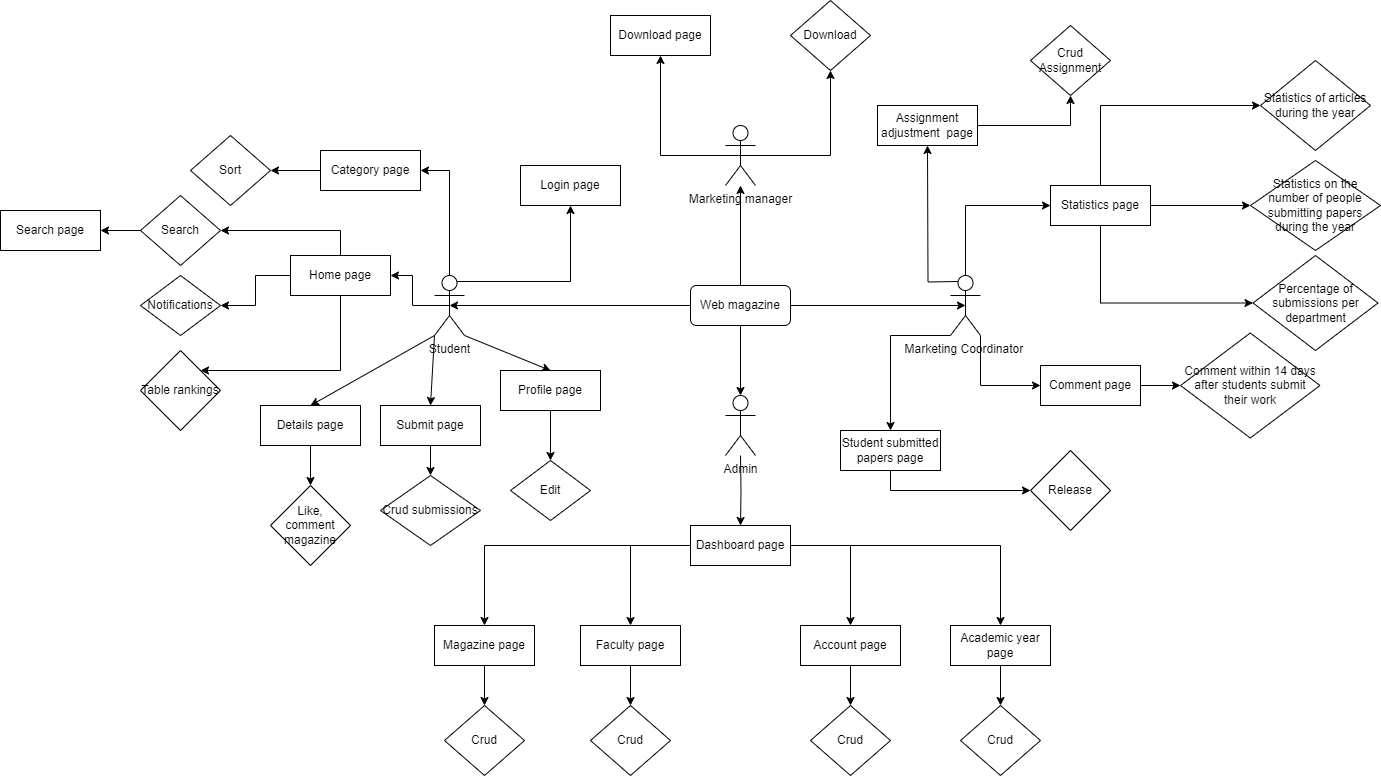

The diagram above was exported from draw.io. Its source (the exported page's mxGraphModel, read from the mxfile embedded in the PNG):
<mxGraphModel dx="1707" dy="1637" grid="1" gridSize="10" guides="1" tooltips="1" connect="1" arrows="1" fold="1" page="1" pageScale="1" pageWidth="827" pageHeight="1169" math="0" shadow="0">
  <root>
    <mxCell id="0" />
    <mxCell id="1" parent="0" />
    <mxCell id="yi0lyDwvaxqtaplUJkTK-5" style="edgeStyle=orthogonalEdgeStyle;rounded=0;orthogonalLoop=1;jettySize=auto;html=1;exitX=0;exitY=0.5;exitDx=0;exitDy=0;entryX=0.5;entryY=0.5;entryDx=0;entryDy=0;entryPerimeter=0;" parent="1" source="yi0lyDwvaxqtaplUJkTK-1" target="yi0lyDwvaxqtaplUJkTK-2" edge="1">
      <mxGeometry relative="1" as="geometry">
        <mxPoint x="390" y="250" as="targetPoint" />
      </mxGeometry>
    </mxCell>
    <mxCell id="PS4kOpLEc7FkrUc6lZ6g-6" value="" style="edgeStyle=orthogonalEdgeStyle;rounded=0;orthogonalLoop=1;jettySize=auto;html=1;" parent="1" source="yi0lyDwvaxqtaplUJkTK-1" target="PS4kOpLEc7FkrUc6lZ6g-5" edge="1">
      <mxGeometry relative="1" as="geometry" />
    </mxCell>
    <mxCell id="54uvYXHBYDXh-2fRVRuv-2" value="" style="edgeStyle=orthogonalEdgeStyle;rounded=0;orthogonalLoop=1;jettySize=auto;html=1;" parent="1" source="yi0lyDwvaxqtaplUJkTK-1" target="54uvYXHBYDXh-2fRVRuv-1" edge="1">
      <mxGeometry relative="1" as="geometry" />
    </mxCell>
    <mxCell id="yi0lyDwvaxqtaplUJkTK-1" value="Web magazine" style="rounded=1;whiteSpace=wrap;html=1;" parent="1" vertex="1">
      <mxGeometry x="640" y="210" width="100" height="40" as="geometry" />
    </mxCell>
    <mxCell id="yi0lyDwvaxqtaplUJkTK-4" style="edgeStyle=orthogonalEdgeStyle;rounded=0;orthogonalLoop=1;jettySize=auto;html=1;exitX=0.5;exitY=0.5;exitDx=0;exitDy=0;exitPerimeter=0;entryX=1;entryY=0.5;entryDx=0;entryDy=0;" parent="1" source="yi0lyDwvaxqtaplUJkTK-2" target="yi0lyDwvaxqtaplUJkTK-3" edge="1">
      <mxGeometry relative="1" as="geometry" />
    </mxCell>
    <mxCell id="PUYDAN8lVc3Gqpn5Zecu-23" style="edgeStyle=orthogonalEdgeStyle;rounded=0;orthogonalLoop=1;jettySize=auto;html=1;exitX=0.5;exitY=0;exitDx=0;exitDy=0;exitPerimeter=0;entryX=1;entryY=0.5;entryDx=0;entryDy=0;" parent="1" source="yi0lyDwvaxqtaplUJkTK-2" target="PUYDAN8lVc3Gqpn5Zecu-13" edge="1">
      <mxGeometry relative="1" as="geometry" />
    </mxCell>
    <mxCell id="PUYDAN8lVc3Gqpn5Zecu-38" style="edgeStyle=orthogonalEdgeStyle;rounded=0;orthogonalLoop=1;jettySize=auto;html=1;exitX=0.75;exitY=0.1;exitDx=0;exitDy=0;exitPerimeter=0;entryX=0.5;entryY=1;entryDx=0;entryDy=0;" parent="1" source="yi0lyDwvaxqtaplUJkTK-2" target="PUYDAN8lVc3Gqpn5Zecu-37" edge="1">
      <mxGeometry relative="1" as="geometry" />
    </mxCell>
    <mxCell id="yi0lyDwvaxqtaplUJkTK-2" value="Student" style="shape=umlActor;verticalLabelPosition=bottom;verticalAlign=top;html=1;outlineConnect=0;" parent="1" vertex="1">
      <mxGeometry x="384" y="200" width="30" height="60" as="geometry" />
    </mxCell>
    <mxCell id="PUYDAN8lVc3Gqpn5Zecu-3" style="edgeStyle=orthogonalEdgeStyle;rounded=0;orthogonalLoop=1;jettySize=auto;html=1;exitX=0.5;exitY=0;exitDx=0;exitDy=0;entryX=1;entryY=0.5;entryDx=0;entryDy=0;" parent="1" source="yi0lyDwvaxqtaplUJkTK-3" target="PUYDAN8lVc3Gqpn5Zecu-2" edge="1">
      <mxGeometry relative="1" as="geometry" />
    </mxCell>
    <mxCell id="PUYDAN8lVc3Gqpn5Zecu-35" style="edgeStyle=orthogonalEdgeStyle;rounded=0;orthogonalLoop=1;jettySize=auto;html=1;exitX=0;exitY=0.5;exitDx=0;exitDy=0;entryX=1;entryY=0.5;entryDx=0;entryDy=0;" parent="1" source="yi0lyDwvaxqtaplUJkTK-3" target="PUYDAN8lVc3Gqpn5Zecu-34" edge="1">
      <mxGeometry relative="1" as="geometry" />
    </mxCell>
    <mxCell id="yi0lyDwvaxqtaplUJkTK-3" value="Home page" style="rounded=0;whiteSpace=wrap;html=1;" parent="1" vertex="1">
      <mxGeometry x="240" y="180" width="100" height="40" as="geometry" />
    </mxCell>
    <mxCell id="PUYDAN8lVc3Gqpn5Zecu-5" value="" style="edgeStyle=orthogonalEdgeStyle;rounded=0;orthogonalLoop=1;jettySize=auto;html=1;" parent="1" source="PUYDAN8lVc3Gqpn5Zecu-2" target="PUYDAN8lVc3Gqpn5Zecu-4" edge="1">
      <mxGeometry relative="1" as="geometry" />
    </mxCell>
    <mxCell id="PUYDAN8lVc3Gqpn5Zecu-2" value="Search" style="rhombus;whiteSpace=wrap;html=1;" parent="1" vertex="1">
      <mxGeometry x="90" y="120" width="80" height="70" as="geometry" />
    </mxCell>
    <mxCell id="PUYDAN8lVc3Gqpn5Zecu-4" value="Search page" style="rounded=0;whiteSpace=wrap;html=1;" parent="1" vertex="1">
      <mxGeometry x="-50" y="135" width="100" height="40" as="geometry" />
    </mxCell>
    <mxCell id="PUYDAN8lVc3Gqpn5Zecu-32" style="edgeStyle=orthogonalEdgeStyle;rounded=0;orthogonalLoop=1;jettySize=auto;html=1;exitX=0.5;exitY=1;exitDx=0;exitDy=0;entryX=0.5;entryY=0;entryDx=0;entryDy=0;" parent="1" source="PUYDAN8lVc3Gqpn5Zecu-7" target="PUYDAN8lVc3Gqpn5Zecu-10" edge="1">
      <mxGeometry relative="1" as="geometry" />
    </mxCell>
    <mxCell id="PUYDAN8lVc3Gqpn5Zecu-7" value="Details page" style="rounded=0;whiteSpace=wrap;html=1;" parent="1" vertex="1">
      <mxGeometry x="210" y="330" width="100" height="40" as="geometry" />
    </mxCell>
    <mxCell id="PUYDAN8lVc3Gqpn5Zecu-10" value="Like, comment magazine" style="rhombus;whiteSpace=wrap;html=1;" parent="1" vertex="1">
      <mxGeometry x="220" y="410" width="80" height="80" as="geometry" />
    </mxCell>
    <mxCell id="PUYDAN8lVc3Gqpn5Zecu-25" value="" style="edgeStyle=orthogonalEdgeStyle;rounded=0;orthogonalLoop=1;jettySize=auto;html=1;" parent="1" source="PUYDAN8lVc3Gqpn5Zecu-13" target="PUYDAN8lVc3Gqpn5Zecu-24" edge="1">
      <mxGeometry relative="1" as="geometry" />
    </mxCell>
    <mxCell id="PUYDAN8lVc3Gqpn5Zecu-13" value="Category page" style="rounded=0;whiteSpace=wrap;html=1;" parent="1" vertex="1">
      <mxGeometry x="270" y="75" width="100" height="40" as="geometry" />
    </mxCell>
    <mxCell id="PUYDAN8lVc3Gqpn5Zecu-20" value="" style="edgeStyle=orthogonalEdgeStyle;rounded=0;orthogonalLoop=1;jettySize=auto;html=1;" parent="1" source="PUYDAN8lVc3Gqpn5Zecu-14" target="PUYDAN8lVc3Gqpn5Zecu-16" edge="1">
      <mxGeometry relative="1" as="geometry" />
    </mxCell>
    <mxCell id="PUYDAN8lVc3Gqpn5Zecu-14" value="Submit page" style="rounded=0;whiteSpace=wrap;html=1;" parent="1" vertex="1">
      <mxGeometry x="330" y="330" width="100" height="40" as="geometry" />
    </mxCell>
    <mxCell id="PUYDAN8lVc3Gqpn5Zecu-19" value="" style="edgeStyle=orthogonalEdgeStyle;rounded=0;orthogonalLoop=1;jettySize=auto;html=1;" parent="1" source="PUYDAN8lVc3Gqpn5Zecu-15" target="PUYDAN8lVc3Gqpn5Zecu-18" edge="1">
      <mxGeometry relative="1" as="geometry" />
    </mxCell>
    <mxCell id="PUYDAN8lVc3Gqpn5Zecu-15" value="Profile page" style="rounded=0;whiteSpace=wrap;html=1;" parent="1" vertex="1">
      <mxGeometry x="450" y="295" width="100" height="40" as="geometry" />
    </mxCell>
    <mxCell id="PUYDAN8lVc3Gqpn5Zecu-16" value="Crud&amp;nbsp;submissions" style="rhombus;whiteSpace=wrap;html=1;" parent="1" vertex="1">
      <mxGeometry x="330" y="400" width="100" height="70" as="geometry" />
    </mxCell>
    <mxCell id="PUYDAN8lVc3Gqpn5Zecu-18" value="Edit" style="rhombus;whiteSpace=wrap;html=1;" parent="1" vertex="1">
      <mxGeometry x="460" y="385" width="80" height="60" as="geometry" />
    </mxCell>
    <mxCell id="PUYDAN8lVc3Gqpn5Zecu-24" value="Sort" style="rhombus;whiteSpace=wrap;html=1;" parent="1" vertex="1">
      <mxGeometry x="140" y="60" width="80" height="70" as="geometry" />
    </mxCell>
    <mxCell id="PUYDAN8lVc3Gqpn5Zecu-26" value="Table rankings" style="rhombus;whiteSpace=wrap;html=1;" parent="1" vertex="1">
      <mxGeometry x="90" y="275" width="80" height="80" as="geometry" />
    </mxCell>
    <mxCell id="PUYDAN8lVc3Gqpn5Zecu-29" value="" style="endArrow=classic;html=1;rounded=0;entryX=0.5;entryY=0;entryDx=0;entryDy=0;exitX=0;exitY=1;exitDx=0;exitDy=0;exitPerimeter=0;" parent="1" source="yi0lyDwvaxqtaplUJkTK-2" target="PUYDAN8lVc3Gqpn5Zecu-14" edge="1">
      <mxGeometry width="50" height="50" relative="1" as="geometry">
        <mxPoint x="380" y="260" as="sourcePoint" />
        <mxPoint x="190" y="250" as="targetPoint" />
      </mxGeometry>
    </mxCell>
    <mxCell id="PUYDAN8lVc3Gqpn5Zecu-30" value="" style="endArrow=classic;html=1;rounded=0;entryX=0.5;entryY=0;entryDx=0;entryDy=0;exitX=0;exitY=1;exitDx=0;exitDy=0;exitPerimeter=0;" parent="1" source="yi0lyDwvaxqtaplUJkTK-2" target="PUYDAN8lVc3Gqpn5Zecu-7" edge="1">
      <mxGeometry width="50" height="50" relative="1" as="geometry">
        <mxPoint x="140" y="300" as="sourcePoint" />
        <mxPoint x="190" y="250" as="targetPoint" />
      </mxGeometry>
    </mxCell>
    <mxCell id="PUYDAN8lVc3Gqpn5Zecu-31" value="" style="endArrow=classic;html=1;rounded=0;entryX=0.5;entryY=0;entryDx=0;entryDy=0;exitX=1;exitY=1;exitDx=0;exitDy=0;exitPerimeter=0;" parent="1" source="yi0lyDwvaxqtaplUJkTK-2" target="PUYDAN8lVc3Gqpn5Zecu-15" edge="1">
      <mxGeometry width="50" height="50" relative="1" as="geometry">
        <mxPoint x="140" y="300" as="sourcePoint" />
        <mxPoint x="190" y="250" as="targetPoint" />
      </mxGeometry>
    </mxCell>
    <mxCell id="PUYDAN8lVc3Gqpn5Zecu-33" value="" style="endArrow=classic;html=1;rounded=0;entryX=1;entryY=0;entryDx=0;entryDy=0;exitX=0.5;exitY=1;exitDx=0;exitDy=0;" parent="1" source="yi0lyDwvaxqtaplUJkTK-3" target="PUYDAN8lVc3Gqpn5Zecu-26" edge="1">
      <mxGeometry width="50" height="50" relative="1" as="geometry">
        <mxPoint x="150" y="200" as="sourcePoint" />
        <mxPoint x="200" y="150" as="targetPoint" />
        <Array as="points">
          <mxPoint x="290" y="295" />
        </Array>
      </mxGeometry>
    </mxCell>
    <mxCell id="PUYDAN8lVc3Gqpn5Zecu-34" value="Notifications" style="rhombus;whiteSpace=wrap;html=1;" parent="1" vertex="1">
      <mxGeometry x="90" y="200" width="80" height="60" as="geometry" />
    </mxCell>
    <mxCell id="PUYDAN8lVc3Gqpn5Zecu-37" value="Login page" style="rounded=0;whiteSpace=wrap;html=1;" parent="1" vertex="1">
      <mxGeometry x="470" y="90" width="100" height="40" as="geometry" />
    </mxCell>
    <mxCell id="hu2Ssf-35c33qTu4DIgC-3" style="edgeStyle=orthogonalEdgeStyle;rounded=0;orthogonalLoop=1;jettySize=auto;html=1;exitX=0.5;exitY=0;exitDx=0;exitDy=0;exitPerimeter=0;entryX=0;entryY=0.5;entryDx=0;entryDy=0;" parent="1" source="PUYDAN8lVc3Gqpn5Zecu-39" target="hu2Ssf-35c33qTu4DIgC-2" edge="1">
      <mxGeometry relative="1" as="geometry" />
    </mxCell>
    <mxCell id="hu2Ssf-35c33qTu4DIgC-12" style="edgeStyle=orthogonalEdgeStyle;rounded=0;orthogonalLoop=1;jettySize=auto;html=1;exitX=1;exitY=1;exitDx=0;exitDy=0;exitPerimeter=0;entryX=0;entryY=0.5;entryDx=0;entryDy=0;" parent="1" source="PUYDAN8lVc3Gqpn5Zecu-39" target="hu2Ssf-35c33qTu4DIgC-11" edge="1">
      <mxGeometry relative="1" as="geometry" />
    </mxCell>
    <mxCell id="hu2Ssf-35c33qTu4DIgC-18" style="edgeStyle=orthogonalEdgeStyle;rounded=0;orthogonalLoop=1;jettySize=auto;html=1;exitX=0;exitY=1;exitDx=0;exitDy=0;exitPerimeter=0;entryX=0.5;entryY=0;entryDx=0;entryDy=0;" parent="1" source="PUYDAN8lVc3Gqpn5Zecu-39" target="hu2Ssf-35c33qTu4DIgC-17" edge="1">
      <mxGeometry relative="1" as="geometry">
        <Array as="points">
          <mxPoint x="840" y="260" />
        </Array>
      </mxGeometry>
    </mxCell>
    <mxCell id="PS4kOpLEc7FkrUc6lZ6g-2" style="edgeStyle=orthogonalEdgeStyle;rounded=0;orthogonalLoop=1;jettySize=auto;html=1;exitX=0.25;exitY=0.1;exitDx=0;exitDy=0;exitPerimeter=0;entryX=0.5;entryY=1;entryDx=0;entryDy=0;" parent="1" edge="1">
      <mxGeometry relative="1" as="geometry">
        <mxPoint x="907.5" y="206" as="sourcePoint" />
        <mxPoint x="877" y="70" as="targetPoint" />
      </mxGeometry>
    </mxCell>
    <mxCell id="PUYDAN8lVc3Gqpn5Zecu-39" value="Marketing Coordinator&amp;nbsp;" style="shape=umlActor;verticalLabelPosition=bottom;verticalAlign=top;html=1;outlineConnect=0;" parent="1" vertex="1">
      <mxGeometry x="900" y="200" width="30" height="60" as="geometry" />
    </mxCell>
    <mxCell id="hu2Ssf-35c33qTu4DIgC-1" style="edgeStyle=orthogonalEdgeStyle;rounded=0;orthogonalLoop=1;jettySize=auto;html=1;exitX=1;exitY=0.5;exitDx=0;exitDy=0;entryX=0.5;entryY=0.5;entryDx=0;entryDy=0;entryPerimeter=0;" parent="1" source="yi0lyDwvaxqtaplUJkTK-1" target="PUYDAN8lVc3Gqpn5Zecu-39" edge="1">
      <mxGeometry relative="1" as="geometry" />
    </mxCell>
    <mxCell id="hu2Ssf-35c33qTu4DIgC-5" style="edgeStyle=orthogonalEdgeStyle;rounded=0;orthogonalLoop=1;jettySize=auto;html=1;exitX=0.5;exitY=0;exitDx=0;exitDy=0;entryX=0;entryY=0.5;entryDx=0;entryDy=0;" parent="1" source="hu2Ssf-35c33qTu4DIgC-2" target="hu2Ssf-35c33qTu4DIgC-4" edge="1">
      <mxGeometry relative="1" as="geometry" />
    </mxCell>
    <mxCell id="hu2Ssf-35c33qTu4DIgC-7" style="edgeStyle=orthogonalEdgeStyle;rounded=0;orthogonalLoop=1;jettySize=auto;html=1;exitX=1;exitY=0.5;exitDx=0;exitDy=0;entryX=0;entryY=0.5;entryDx=0;entryDy=0;" parent="1" source="hu2Ssf-35c33qTu4DIgC-2" target="hu2Ssf-35c33qTu4DIgC-6" edge="1">
      <mxGeometry relative="1" as="geometry" />
    </mxCell>
    <mxCell id="hu2Ssf-35c33qTu4DIgC-9" style="edgeStyle=orthogonalEdgeStyle;rounded=0;orthogonalLoop=1;jettySize=auto;html=1;exitX=0.5;exitY=1;exitDx=0;exitDy=0;entryX=0;entryY=0.5;entryDx=0;entryDy=0;" parent="1" source="hu2Ssf-35c33qTu4DIgC-2" target="hu2Ssf-35c33qTu4DIgC-8" edge="1">
      <mxGeometry relative="1" as="geometry" />
    </mxCell>
    <mxCell id="hu2Ssf-35c33qTu4DIgC-2" value="Statistics page" style="rounded=0;whiteSpace=wrap;html=1;" parent="1" vertex="1">
      <mxGeometry x="1000" y="110" width="100" height="40" as="geometry" />
    </mxCell>
    <mxCell id="hu2Ssf-35c33qTu4DIgC-4" value="Statistics of articles during the year" style="rhombus;whiteSpace=wrap;html=1;" parent="1" vertex="1">
      <mxGeometry x="1210" y="-15" width="110" height="90" as="geometry" />
    </mxCell>
    <mxCell id="hu2Ssf-35c33qTu4DIgC-6" value="Statistics on the number of people submitting papers during the year" style="rhombus;whiteSpace=wrap;html=1;" parent="1" vertex="1">
      <mxGeometry x="1200" y="85" width="130" height="90" as="geometry" />
    </mxCell>
    <mxCell id="hu2Ssf-35c33qTu4DIgC-8" value="Percentage of submissions per department" style="rhombus;whiteSpace=wrap;html=1;" parent="1" vertex="1">
      <mxGeometry x="1202.5" y="180" width="125" height="95" as="geometry" />
    </mxCell>
    <mxCell id="hu2Ssf-35c33qTu4DIgC-14" style="edgeStyle=orthogonalEdgeStyle;rounded=0;orthogonalLoop=1;jettySize=auto;html=1;exitX=1;exitY=0.5;exitDx=0;exitDy=0;entryX=0;entryY=0.5;entryDx=0;entryDy=0;" parent="1" source="hu2Ssf-35c33qTu4DIgC-11" target="hu2Ssf-35c33qTu4DIgC-13" edge="1">
      <mxGeometry relative="1" as="geometry" />
    </mxCell>
    <mxCell id="hu2Ssf-35c33qTu4DIgC-11" value="Comment page" style="rounded=0;whiteSpace=wrap;html=1;" parent="1" vertex="1">
      <mxGeometry x="990" y="290" width="100" height="40" as="geometry" />
    </mxCell>
    <mxCell id="hu2Ssf-35c33qTu4DIgC-13" value="Comment within 14 days after students submit their work" style="rhombus;whiteSpace=wrap;html=1;" parent="1" vertex="1">
      <mxGeometry x="1130" y="257.5" width="139.5" height="105" as="geometry" />
    </mxCell>
    <mxCell id="hu2Ssf-35c33qTu4DIgC-15" value="Release" style="rhombus;whiteSpace=wrap;html=1;" parent="1" vertex="1">
      <mxGeometry x="980" y="375" width="80" height="80" as="geometry" />
    </mxCell>
    <mxCell id="hu2Ssf-35c33qTu4DIgC-19" style="edgeStyle=orthogonalEdgeStyle;rounded=0;orthogonalLoop=1;jettySize=auto;html=1;exitX=0.5;exitY=1;exitDx=0;exitDy=0;entryX=0;entryY=0.5;entryDx=0;entryDy=0;" parent="1" source="hu2Ssf-35c33qTu4DIgC-17" target="hu2Ssf-35c33qTu4DIgC-15" edge="1">
      <mxGeometry relative="1" as="geometry" />
    </mxCell>
    <mxCell id="hu2Ssf-35c33qTu4DIgC-17" value="Student submitted papers page" style="rounded=0;whiteSpace=wrap;html=1;" parent="1" vertex="1">
      <mxGeometry x="790" y="355" width="100" height="40" as="geometry" />
    </mxCell>
    <mxCell id="PS4kOpLEc7FkrUc6lZ6g-4" value="" style="edgeStyle=orthogonalEdgeStyle;rounded=0;orthogonalLoop=1;jettySize=auto;html=1;" parent="1" source="PS4kOpLEc7FkrUc6lZ6g-1" target="PS4kOpLEc7FkrUc6lZ6g-3" edge="1">
      <mxGeometry relative="1" as="geometry" />
    </mxCell>
    <mxCell id="PS4kOpLEc7FkrUc6lZ6g-1" value="Assignment adjustment&amp;nbsp; page" style="rounded=0;whiteSpace=wrap;html=1;" parent="1" vertex="1">
      <mxGeometry x="827" y="30" width="100" height="40" as="geometry" />
    </mxCell>
    <mxCell id="PS4kOpLEc7FkrUc6lZ6g-3" value="Crud Assignment" style="rhombus;whiteSpace=wrap;html=1;" parent="1" vertex="1">
      <mxGeometry x="980" y="-50" width="80" height="70" as="geometry" />
    </mxCell>
    <mxCell id="Y0okG829Y2Qr6_UnW6_y-2" value="" style="edgeStyle=orthogonalEdgeStyle;rounded=0;orthogonalLoop=1;jettySize=auto;html=1;exitX=0.5;exitY=0.5;exitDx=0;exitDy=0;exitPerimeter=0;" parent="1" source="PS4kOpLEc7FkrUc6lZ6g-5" target="Y0okG829Y2Qr6_UnW6_y-1" edge="1">
      <mxGeometry relative="1" as="geometry" />
    </mxCell>
    <mxCell id="Y0okG829Y2Qr6_UnW6_y-4" style="edgeStyle=orthogonalEdgeStyle;rounded=0;orthogonalLoop=1;jettySize=auto;html=1;exitX=0.5;exitY=0.5;exitDx=0;exitDy=0;exitPerimeter=0;entryX=0.5;entryY=1;entryDx=0;entryDy=0;" parent="1" source="PS4kOpLEc7FkrUc6lZ6g-5" target="Y0okG829Y2Qr6_UnW6_y-3" edge="1">
      <mxGeometry relative="1" as="geometry" />
    </mxCell>
    <mxCell id="PS4kOpLEc7FkrUc6lZ6g-5" value="Marketing manager" style="shape=umlActor;verticalLabelPosition=bottom;verticalAlign=top;html=1;outlineConnect=0;" parent="1" vertex="1">
      <mxGeometry x="675" y="50" width="30" height="60" as="geometry" />
    </mxCell>
    <mxCell id="Y0okG829Y2Qr6_UnW6_y-1" value="Download page" style="rounded=0;whiteSpace=wrap;html=1;" parent="1" vertex="1">
      <mxGeometry x="560" y="-60" width="100" height="40" as="geometry" />
    </mxCell>
    <mxCell id="Y0okG829Y2Qr6_UnW6_y-3" value="Download" style="rhombus;whiteSpace=wrap;html=1;" parent="1" vertex="1">
      <mxGeometry x="740" y="-75" width="80" height="70" as="geometry" />
    </mxCell>
    <mxCell id="54uvYXHBYDXh-2fRVRuv-5" value="" style="edgeStyle=orthogonalEdgeStyle;rounded=0;orthogonalLoop=1;jettySize=auto;html=1;" parent="1" target="54uvYXHBYDXh-2fRVRuv-4" edge="1">
      <mxGeometry relative="1" as="geometry">
        <mxPoint x="690" y="380" as="sourcePoint" />
      </mxGeometry>
    </mxCell>
    <mxCell id="54uvYXHBYDXh-2fRVRuv-1" value="Admin" style="shape=umlActor;verticalLabelPosition=bottom;verticalAlign=top;html=1;outlineConnect=0;" parent="1" vertex="1">
      <mxGeometry x="675" y="320" width="30" height="60" as="geometry" />
    </mxCell>
    <mxCell id="54uvYXHBYDXh-2fRVRuv-7" style="edgeStyle=orthogonalEdgeStyle;rounded=0;orthogonalLoop=1;jettySize=auto;html=1;exitX=1;exitY=0.5;exitDx=0;exitDy=0;entryX=0.5;entryY=0;entryDx=0;entryDy=0;" parent="1" source="54uvYXHBYDXh-2fRVRuv-4" target="54uvYXHBYDXh-2fRVRuv-6" edge="1">
      <mxGeometry relative="1" as="geometry" />
    </mxCell>
    <mxCell id="54uvYXHBYDXh-2fRVRuv-9" value="" style="edgeStyle=orthogonalEdgeStyle;rounded=0;orthogonalLoop=1;jettySize=auto;html=1;" parent="1" source="54uvYXHBYDXh-2fRVRuv-4" target="54uvYXHBYDXh-2fRVRuv-8" edge="1">
      <mxGeometry relative="1" as="geometry" />
    </mxCell>
    <mxCell id="m-k8JwLEP-vrywXa1hpJ-1" style="edgeStyle=orthogonalEdgeStyle;rounded=0;orthogonalLoop=1;jettySize=auto;html=1;exitX=0;exitY=0.5;exitDx=0;exitDy=0;entryX=0.5;entryY=0;entryDx=0;entryDy=0;exitPerimeter=0;" parent="1" source="54uvYXHBYDXh-2fRVRuv-4" target="54uvYXHBYDXh-2fRVRuv-10" edge="1">
      <mxGeometry relative="1" as="geometry" />
    </mxCell>
    <mxCell id="m6H_HufFDr8Y-_xxf35q-2" style="edgeStyle=orthogonalEdgeStyle;rounded=0;orthogonalLoop=1;jettySize=auto;html=1;exitX=0;exitY=0.5;exitDx=0;exitDy=0;entryX=0.5;entryY=0;entryDx=0;entryDy=0;" parent="1" source="54uvYXHBYDXh-2fRVRuv-4" target="m6H_HufFDr8Y-_xxf35q-1" edge="1">
      <mxGeometry relative="1" as="geometry" />
    </mxCell>
    <mxCell id="54uvYXHBYDXh-2fRVRuv-4" value="Dashboard page" style="rounded=0;whiteSpace=wrap;html=1;" parent="1" vertex="1">
      <mxGeometry x="640" y="450" width="100" height="40" as="geometry" />
    </mxCell>
    <mxCell id="m6H_HufFDr8Y-_xxf35q-11" value="" style="edgeStyle=orthogonalEdgeStyle;rounded=0;orthogonalLoop=1;jettySize=auto;html=1;" parent="1" source="54uvYXHBYDXh-2fRVRuv-6" target="m6H_HufFDr8Y-_xxf35q-10" edge="1">
      <mxGeometry relative="1" as="geometry" />
    </mxCell>
    <mxCell id="54uvYXHBYDXh-2fRVRuv-6" value="Academic year page" style="rounded=0;whiteSpace=wrap;html=1;" parent="1" vertex="1">
      <mxGeometry x="900" y="550" width="100" height="40" as="geometry" />
    </mxCell>
    <mxCell id="m6H_HufFDr8Y-_xxf35q-9" value="" style="edgeStyle=orthogonalEdgeStyle;rounded=0;orthogonalLoop=1;jettySize=auto;html=1;" parent="1" source="54uvYXHBYDXh-2fRVRuv-8" target="m6H_HufFDr8Y-_xxf35q-8" edge="1">
      <mxGeometry relative="1" as="geometry" />
    </mxCell>
    <mxCell id="54uvYXHBYDXh-2fRVRuv-8" value="Account page" style="rounded=0;whiteSpace=wrap;html=1;" parent="1" vertex="1">
      <mxGeometry x="750" y="550" width="100" height="40" as="geometry" />
    </mxCell>
    <mxCell id="m6H_HufFDr8Y-_xxf35q-4" value="" style="edgeStyle=orthogonalEdgeStyle;rounded=0;orthogonalLoop=1;jettySize=auto;html=1;" parent="1" source="54uvYXHBYDXh-2fRVRuv-10" target="m6H_HufFDr8Y-_xxf35q-3" edge="1">
      <mxGeometry relative="1" as="geometry" />
    </mxCell>
    <mxCell id="54uvYXHBYDXh-2fRVRuv-10" value="Magazine page" style="rounded=0;whiteSpace=wrap;html=1;" parent="1" vertex="1">
      <mxGeometry x="384" y="550" width="100" height="40" as="geometry" />
    </mxCell>
    <mxCell id="m6H_HufFDr8Y-_xxf35q-6" value="" style="edgeStyle=orthogonalEdgeStyle;rounded=0;orthogonalLoop=1;jettySize=auto;html=1;" parent="1" source="m6H_HufFDr8Y-_xxf35q-1" target="m6H_HufFDr8Y-_xxf35q-5" edge="1">
      <mxGeometry relative="1" as="geometry" />
    </mxCell>
    <mxCell id="m6H_HufFDr8Y-_xxf35q-1" value="Faculty page" style="rounded=0;whiteSpace=wrap;html=1;" parent="1" vertex="1">
      <mxGeometry x="530" y="550" width="100" height="40" as="geometry" />
    </mxCell>
    <mxCell id="m6H_HufFDr8Y-_xxf35q-3" value="Crud" style="rhombus;whiteSpace=wrap;html=1;" parent="1" vertex="1">
      <mxGeometry x="394" y="630" width="80" height="70" as="geometry" />
    </mxCell>
    <mxCell id="m6H_HufFDr8Y-_xxf35q-5" value="Crud" style="rhombus;whiteSpace=wrap;html=1;" parent="1" vertex="1">
      <mxGeometry x="540" y="630" width="80" height="70" as="geometry" />
    </mxCell>
    <mxCell id="m6H_HufFDr8Y-_xxf35q-8" value="Crud" style="rhombus;whiteSpace=wrap;html=1;" parent="1" vertex="1">
      <mxGeometry x="760" y="630" width="80" height="70" as="geometry" />
    </mxCell>
    <mxCell id="m6H_HufFDr8Y-_xxf35q-10" value="Crud" style="rhombus;whiteSpace=wrap;html=1;" parent="1" vertex="1">
      <mxGeometry x="910" y="630" width="80" height="70" as="geometry" />
    </mxCell>
  </root>
</mxGraphModel>